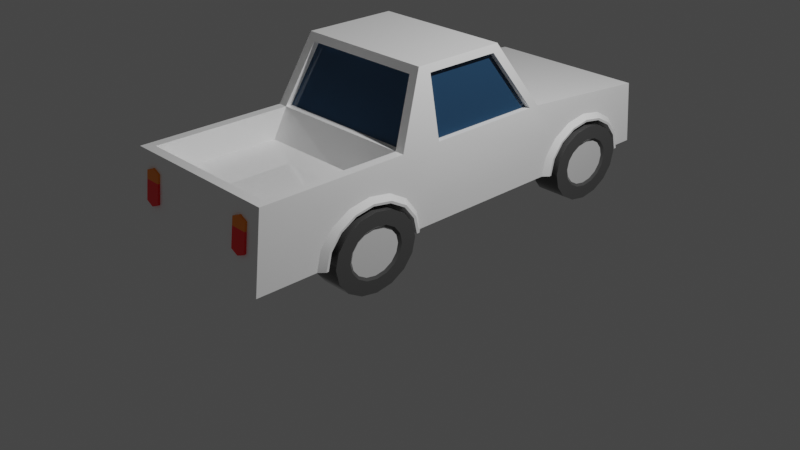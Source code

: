 # Source: truck.blend  (saved by Blender 2.90.8; exported with 4.5.12 LTS)
import bpy
from mathutils import Matrix  # noqa: F401  (used for matrix-valued properties, if any)

bpy.ops.wm.read_factory_settings(use_empty=True)
scene = bpy.context.scene
scene.name = 'Scene'

# ---- collections
col_collection = bpy.data.collections.new('Collection'); scene.collection.children.link(col_collection)

# ---- materials (node trees are filled in below, after node groups)
mat_body = bpy.data.materials.new('body')
mat_body.alpha_threshold = 0.0
mat_body.use_transparent_shadow = False
mat_body.diffuse_color = (0.8816, 0.6446, 0.0328, 1.0)
mat_body.roughness = 0.5
mat_body.line_color = (0.0, 0.0, 0.0, 1.0)
mat_windows = bpy.data.materials.new('windows')
mat_windows.alpha_threshold = 0.0
mat_windows.use_transparent_shadow = False
mat_windows.diffuse_color = (0.2794, 0.5638, 0.8, 1.0)
mat_windows.roughness = 0.5
mat_windows.line_color = (0.0, 0.0, 0.0, 1.0)
mat_lights = bpy.data.materials.new('lights')
mat_lights.alpha_threshold = 0.0
mat_lights.use_transparent_shadow = False
mat_lights.diffuse_color = (0.8, 0.7893, 0.6369, 1.0)
mat_lights.roughness = 0.5
mat_lights.line_color = (0.0, 0.0, 0.0, 1.0)
mat_metal = bpy.data.materials.new('metal')
mat_metal.alpha_threshold = 0.0
mat_metal.use_transparent_shadow = False
mat_metal.diffuse_color = (0.448, 0.448, 0.448, 1.0)
mat_metal.roughness = 0.5
mat_metal.line_color = (0.0, 0.0, 0.0, 1.0)
mat_tires = bpy.data.materials.new('tires')
mat_tires.alpha_threshold = 0.0
mat_tires.use_transparent_shadow = False
mat_tires.diffuse_color = (0.02539, 0.02539, 0.02539, 1.0)
mat_tires.roughness = 0.5
mat_tires.line_color = (0.0, 0.0, 0.0, 1.0)
mat_lights_red = bpy.data.materials.new('lights.red')
mat_lights_red.alpha_threshold = 0.0
mat_lights_red.use_transparent_shadow = False
mat_lights_red.diffuse_color = (1.0, 0.007145, 0.01083, 1.0)
mat_lights_red.roughness = 0.5
mat_lights_red.line_color = (0.0, 0.0, 0.0, 1.0)
mat_lights_orange = bpy.data.materials.new('lights.orange')
mat_lights_orange.alpha_threshold = 0.0
mat_lights_orange.use_transparent_shadow = False
mat_lights_orange.diffuse_color = (1.0, 0.3094, 0.009105, 1.0)
mat_lights_orange.roughness = 0.5
mat_lights_orange.line_color = (0.0, 0.0, 0.0, 1.0)

# ---- material node trees
mat_body.use_nodes = True; mat_body.node_tree.nodes.clear()
_N = mat_body.node_tree.nodes; _L = mat_body.node_tree.links
n0 = _N.new('ShaderNodeOutputMaterial'); n0.name = 'Material Output'; n0.location = (300, 300)
n1 = _N.new('ShaderNodeBsdfPrincipled'); n1.name = 'Principled BSDF'; n1.location = (10, 300)
n1.distribution = 'GGX'
n1.subsurface_method = 'BURLEY'
n1.inputs[0].default_value = (1.0, 1.0, 1.0, 1.0)
n1.inputs[2].default_value = 0.0
n1.inputs[3].default_value = 1.45
n1.inputs[27].default_value = (0.0, 0.0, 0.0, 1.0)
n1.inputs[28].default_value = 1.0
_L.new(n1.outputs[0], n0.inputs[0])
n0.is_active_output = True
mat_windows.use_nodes = True; mat_windows.node_tree.nodes.clear()
_N = mat_windows.node_tree.nodes; _L = mat_windows.node_tree.links
n0 = _N.new('ShaderNodeOutputMaterial'); n0.name = 'Material Output'; n0.location = (300, 300)
n1 = _N.new('ShaderNodeBsdfPrincipled'); n1.name = 'Principled BSDF'; n1.location = (10, 300)
n1.distribution = 'GGX'
n1.subsurface_method = 'BURLEY'
n1.inputs[0].default_value = (0.01961, 0.05882, 0.1176, 1.0)
n1.inputs[2].default_value = 0.0
n1.inputs[3].default_value = 1.45
n1.inputs[27].default_value = (0.0, 0.0, 0.0, 1.0)
n1.inputs[28].default_value = 1.0
_L.new(n1.outputs[0], n0.inputs[0])
n0.is_active_output = True
mat_lights.use_nodes = True; mat_lights.node_tree.nodes.clear()
_N = mat_lights.node_tree.nodes; _L = mat_lights.node_tree.links
n0 = _N.new('ShaderNodeOutputMaterial'); n0.name = 'Material Output'; n0.location = (300, 300)
n1 = _N.new('ShaderNodeBsdfPrincipled'); n1.name = 'Principled BSDF'; n1.location = (10, 300)
n1.distribution = 'GGX'
n1.subsurface_method = 'BURLEY'
n1.inputs[0].default_value = (1.0, 1.0, 0.9, 1.0)
n1.inputs[2].default_value = 0.0
n1.inputs[3].default_value = 1.45
n1.inputs[27].default_value = (0.0, 0.0, 0.0, 1.0)
n1.inputs[28].default_value = 1.0
_L.new(n1.outputs[0], n0.inputs[0])
n0.is_active_output = True
mat_metal.use_nodes = True; mat_metal.node_tree.nodes.clear()
_N = mat_metal.node_tree.nodes; _L = mat_metal.node_tree.links
n0 = _N.new('ShaderNodeOutputMaterial'); n0.name = 'Material Output'; n0.location = (300, 300)
n1 = _N.new('ShaderNodeBsdfPrincipled'); n1.name = 'Principled BSDF'; n1.location = (10, 300)
n1.distribution = 'GGX'
n1.subsurface_method = 'BURLEY'
n1.inputs[0].default_value = (0.7529, 0.7529, 0.7529, 1.0)
n1.inputs[2].default_value = 0.0
n1.inputs[3].default_value = 1.45
n1.inputs[27].default_value = (0.0, 0.0, 0.0, 1.0)
n1.inputs[28].default_value = 1.0
_L.new(n1.outputs[0], n0.inputs[0])
n0.is_active_output = True
mat_tires.use_nodes = True; mat_tires.node_tree.nodes.clear()
_N = mat_tires.node_tree.nodes; _L = mat_tires.node_tree.links
n0 = _N.new('ShaderNodeOutputMaterial'); n0.name = 'Material Output'; n0.location = (300, 300)
n1 = _N.new('ShaderNodeBsdfPrincipled'); n1.name = 'Principled BSDF'; n1.location = (10, 300)
n1.distribution = 'GGX'
n1.subsurface_method = 'BURLEY'
n1.inputs[0].default_value = (0.07843, 0.07843, 0.07843, 1.0)
n1.inputs[2].default_value = 0.0
n1.inputs[3].default_value = 1.45
n1.inputs[27].default_value = (0.0, 0.0, 0.0, 1.0)
n1.inputs[28].default_value = 1.0
_L.new(n1.outputs[0], n0.inputs[0])
n0.is_active_output = True
mat_lights_red.use_nodes = True; mat_lights_red.node_tree.nodes.clear()
_N = mat_lights_red.node_tree.nodes; _L = mat_lights_red.node_tree.links
n0 = _N.new('ShaderNodeOutputMaterial'); n0.name = 'Material Output'; n0.location = (300, 300)
n1 = _N.new('ShaderNodeBsdfPrincipled'); n1.name = 'Principled BSDF'; n1.location = (10, 300)
n1.distribution = 'GGX'
n1.subsurface_method = 'BURLEY'
n1.inputs[0].default_value = (1.0, 0.007, 0.011, 1.0)
n1.inputs[2].default_value = 0.0
n1.inputs[3].default_value = 1.45
n1.inputs[27].default_value = (0.0, 0.0, 0.0, 1.0)
n1.inputs[28].default_value = 1.0
_L.new(n1.outputs[0], n0.inputs[0])
n0.is_active_output = True
mat_lights_orange.use_nodes = True; mat_lights_orange.node_tree.nodes.clear()
_N = mat_lights_orange.node_tree.nodes; _L = mat_lights_orange.node_tree.links
n0 = _N.new('ShaderNodeOutputMaterial'); n0.name = 'Material Output'; n0.location = (300, 300)
n1 = _N.new('ShaderNodeBsdfPrincipled'); n1.name = 'Principled BSDF'; n1.location = (10, 300)
n1.distribution = 'GGX'
n1.subsurface_method = 'BURLEY'
n1.inputs[0].default_value = (1.0, 0.263, 0.0, 1.0)
n1.inputs[2].default_value = 0.0
n1.inputs[3].default_value = 1.45
n1.inputs[27].default_value = (0.0, 0.0, 0.0, 1.0)
n1.inputs[28].default_value = 1.0
_L.new(n1.outputs[0], n0.inputs[0])
n0.is_active_output = True

# ---- world
world_world = bpy.data.worlds.new('World'); scene.world = world_world
world_world.use_nodes = True; world_world.node_tree.nodes.clear()
_N = world_world.node_tree.nodes; _L = world_world.node_tree.links
n0 = _N.new('ShaderNodeOutputWorld'); n0.name = 'World Output'; n0.location = (300, 300)
n1 = _N.new('ShaderNodeBackground'); n1.name = 'Background'; n1.location = (10, 300)
n1.inputs[0].default_value = (0.05088, 0.05088, 0.05088, 1.0)
_L.new(n1.outputs[0], n0.inputs[0])
n0.is_active_output = True
world_world.color = (0.05088, 0.05088, 0.05088)
world_world.use_sun_shadow = False
world_world.sun_shadow_jitter_overblur = 0.0

# ---- cameras
cam_camera = bpy.data.cameras.new('Camera')
cam_camera.clip_end = 100.0
cam_camera.ortho_scale = 7.314

# ---- lights
light_light = bpy.data.lights.new('Light', 'POINT')
light_light.transmission_factor = 0.0
light_light.energy = 1000.0
light_light.shadow_soft_size = 0.1
light_light.shadow_maximum_resolution = 0.006
light_light.use_absolute_resolution = True

# ---- meshes
me_cube_001 = bpy.data.meshes.new('Cube.001')
me_cube_001.from_pydata([(-0.5931, -0.8008, 0.7106), (-0.5931, -0.9699, 0.8065), (-0.8745, -2.333, 1.194), (-0.7381, 0.5499, 1.89), (-0.5931, -1.169, 0.8402), (-0.5931, -1.369, 0.8065), (-0.8745, 2.514, 1.064), (-0.8745, 1.019, 1.194), (-0.7381, -0.461, 1.89), (-0.8745, -0.7736, 1.194), (-0.7235, -2.383, 0.9393), (-0.955, 1.292, 0.3979), (-0.955, 1.328, 0.5502), (-0.955, 1.43, 0.6792), (-0.955, 1.582, 0.7655), (-0.955, 1.761, 0.7958), (-0.955, 1.941, 0.7655), (-0.955, 2.093, 0.6792), (-0.955, 2.194, 0.5502), (-0.955, 2.23, 0.3979), (-0.955, 2.194, 0.2456), (-0.955, 2.093, 0.1165), (-0.955, 1.941, 0.03029), (-0.955, 1.761, 7.322e-08), (-0.955, 1.582, 0.03029), (-0.955, 1.43, 0.1165), (-0.955, 1.328, 0.2456), (-0.955, -0.8646, 0.3979), (-0.955, -1.603, 0.2456), (-0.955, -1.501, 0.1165), (-0.955, -1.349, 0.03029), (-0.955, -1.169, 7.322e-08), (-0.955, -0.9899, 0.03029), (-0.955, -0.8378, 0.1165), (-0.955, -0.7362, 0.2456), (-0.955, -0.7005, 0.3979), (-0.955, -0.7362, 0.5502), (-0.955, -0.8378, 0.6792), (-0.955, -0.9899, 0.7655), (-0.955, -1.169, 0.7958), (-0.955, -1.349, 0.7655), (-0.955, -1.501, 0.6792), (-0.955, -1.603, 0.5502), (-0.955, 2.066, 0.3979), (-0.955, 2.043, 0.4969), (-0.955, 1.977, 0.5808), (-0.955, 1.878, 0.6368), (-0.955, 1.761, 0.6565), (-0.955, 1.645, 0.6368), (-0.955, 1.546, 0.5808), (-0.955, 1.48, 0.4969), (-0.955, 1.456, 0.3979), (-0.5931, -1.538, 0.7106), (-0.6381, -2.383, 0.9393), (-0.5931, -1.651, 0.5671), (-0.5527, -2.383, 0.9393), (-0.8745, -2.418, 0.3979), (-0.8745, 2.582, 0.3979), (-0.5931, -1.691, 0.3979), (-0.9242, -1.691, 0.3979), (-0.5529, -2.311, 0.9396), (-0.8745, -1.779, 0.3979), (-0.8745, -1.733, 0.5958), (-0.8745, -1.6, 0.7637), (-0.8745, -1.403, 0.8758), (-0.8745, -1.169, 0.9152), (-0.8745, -0.9361, 0.8758), (-0.8745, -0.7383, 0.7637), (-0.8745, -0.6062, 0.5958), (-0.8745, -0.5598, 0.3979), (-0.9242, -1.651, 0.5671), (-0.9242, -1.538, 0.7106), (-0.9242, -1.369, 0.8065), (-0.9242, -1.169, 0.8402), (-0.9268, -0.6208, 0.3979), (-0.9268, -0.6625, 0.576), (-0.9268, -0.7814, 0.7271), (-0.9268, -0.9594, 0.828), (-0.9268, -1.169, 0.8634), (-0.9268, -1.379, 0.828), (-0.9268, -1.557, 0.7271), (-0.9268, -1.676, 0.576), (-0.9268, -1.718, 0.3979), (-0.9242, -0.9699, 0.8065), (-0.9242, -0.8008, 0.7106), (-0.9242, -0.6879, 0.5671), (-0.9242, -0.6482, 0.3979), (-0.6329, 1.43, 0.1165), (-0.955, 1.48, 0.2989), (-0.955, 1.546, 0.215), (-0.955, 1.645, 0.159), (-0.955, 1.761, 0.1393), (-0.955, 1.878, 0.159), (-0.955, 1.977, 0.215), (-0.955, 2.043, 0.2989), (-0.5931, -0.6879, 0.5671), (-0.5931, -0.6482, 0.3979), (-0.5927, -1.169, 0.3979), (-0.9242, 1.24, 0.3979), (-0.5931, 1.24, 0.3979), (-0.5931, 1.28, 0.5671), (-0.5931, 1.393, 0.7106), (-0.5931, 1.562, 0.8065), (-0.5931, 1.761, 0.8402), (-0.5931, 1.961, 0.8065), (-0.5931, 2.13, 0.7106), (-0.8745, 1.152, 0.3979), (-0.8745, 1.198, 0.5958), (-0.8745, 1.33, 0.7637), (-0.8745, 1.528, 0.8758), (-0.8745, 1.761, 0.9152), (-0.8745, 1.995, 0.8758), (-0.8745, 2.192, 0.7637), (-0.8745, 2.324, 0.5958), (-0.8745, 2.371, 0.3979), (-0.9242, 1.28, 0.5671), (-0.9242, 1.393, 0.7106), (-0.9242, 1.562, 0.8065), (-0.9242, 1.761, 0.8402), (-0.9268, 2.31, 0.3979), (-0.9268, 2.268, 0.576), (-0.9268, 2.149, 0.7271), (-0.9268, 1.971, 0.828), (-0.9268, 1.761, 0.8634), (-0.9268, 1.551, 0.828), (-0.9268, 1.373, 0.7271), (-0.9268, 1.254, 0.576), (-0.9268, 1.213, 0.3979), (-0.9242, 1.961, 0.8065), (-0.9242, 2.13, 0.7106), (-0.9242, 2.243, 0.5671), (-0.9242, 2.282, 0.3979), (-0.5931, 2.243, 0.5671), (-0.5931, 2.282, 0.3979), (-0.5927, 1.761, 0.3979), (-0.6329, 1.582, 0.03029), (-0.6329, 1.761, 7.797e-08), (-0.6329, 1.941, 0.03029), (-0.6329, 2.093, 0.1165), (-0.6329, 2.194, 0.2456), (-0.6329, 2.23, 0.3979), (-0.6329, 2.194, 0.5502), (-0.6329, 2.093, 0.6792), (-0.6329, 1.941, 0.7655), (-0.6329, 1.761, 0.7958), (-0.6329, 1.582, 0.7655), (-0.6329, 1.43, 0.6792), (-0.6329, 1.328, 0.5502), (-0.6329, 1.292, 0.3979), (-0.6329, 1.328, 0.2456), (-0.6329, 2.066, 0.3979), (-0.6329, 2.043, 0.4969), (-0.6329, 1.977, 0.5808), (-0.6329, 1.878, 0.6368), (-0.6329, 1.761, 0.6565), (-0.6329, 1.645, 0.6368), (-0.6329, 1.546, 0.5808), (-0.6329, 1.48, 0.4969), (-0.6329, 1.456, 0.3979), (-0.955, -1.638, 0.3979), (-0.6329, 1.48, 0.2989), (-0.6329, 1.546, 0.215), (-0.6329, 1.645, 0.159), (-0.6329, 1.761, 0.1393), (-0.6329, 1.878, 0.159), (-0.6329, 1.977, 0.215), (-0.6329, 2.043, 0.2989), (-0.955, -0.8878, 0.4969), (-0.955, -0.9539, 0.5808), (-0.955, -1.053, 0.6368), (-0.955, -1.169, 0.6565), (-0.955, -1.286, 0.6368), (-0.955, -1.385, 0.5808), (-0.955, -1.451, 0.4969), (-0.955, -1.474, 0.3979), (-0.6329, -1.501, 0.1165), (-0.955, -1.451, 0.2989), (-0.955, -1.385, 0.215), (-0.955, -1.286, 0.159), (-0.955, -1.169, 0.1393), (-0.955, -1.053, 0.159), (-0.955, -0.9539, 0.215), (-0.955, -0.8878, 0.2989), (-0.6329, -1.349, 0.03029), (-0.6329, -1.169, 7.797e-08), (-0.6329, -0.9899, 0.03029), (-0.6329, -0.8378, 0.1165), (-0.6329, -0.7362, 0.2456), (-0.6329, -0.7005, 0.3979), (-0.6329, -0.7362, 0.5502), (-0.6329, -0.8378, 0.6792), (-0.6329, -0.9899, 0.7655), (-0.6329, -1.169, 0.7958), (-0.6329, -1.349, 0.7655), (-0.6329, -1.501, 0.6792), (-0.6329, -1.603, 0.5502), (-0.6329, -1.638, 0.3979), (-0.6329, -1.603, 0.2456), (-0.6329, -0.8646, 0.3979), (-0.6329, -0.8878, 0.4969), (-0.6329, -0.9539, 0.5808), (-0.6329, -1.053, 0.6368), (-0.6329, -1.169, 0.6565), (-0.6329, -1.286, 0.6368), (-0.6329, -1.385, 0.5808), (-0.6329, -1.451, 0.4969), (-0.6329, -1.474, 0.3979), (-0.6329, -1.451, 0.2989), (-0.6329, -1.385, 0.215), (-0.6329, -1.286, 0.159), (-0.6329, -1.169, 0.1393), (-0.6329, -1.053, 0.159), (-0.6329, -0.9539, 0.215), (-0.6329, -0.8878, 0.2989), (-0.9349, -0.8951, 0.3979), (-0.9349, 2.036, 0.3979), (-0.9349, 2.015, 0.487), (-0.9349, 1.955, 0.5625), (-0.9349, 1.866, 0.6129), (-0.9349, 1.761, 0.6307), (-0.9349, 1.656, 0.6129), (-0.9349, 1.567, 0.5625), (-0.9349, 1.508, 0.487), (-0.9349, 1.487, 0.3979), (-0.9349, 1.761, 0.3979), (-0.9349, 1.508, 0.3088), (-0.9349, 1.567, 0.2333), (-0.9349, 1.656, 0.1828), (-0.9349, 1.761, 0.1651), (-0.9349, 1.866, 0.1828), (-0.9349, 1.955, 0.2333), (-0.9349, 2.015, 0.3088), (-0.9349, -0.9159, 0.487), (-0.9349, -0.9754, 0.5625), (-0.9349, -1.064, 0.6129), (-0.9349, -1.169, 0.6307), (-0.9349, -1.274, 0.6129), (-0.9349, -1.363, 0.5625), (-0.9349, -1.423, 0.487), (-0.9349, -1.444, 0.3979), (-0.9349, -1.169, 0.3979), (-0.9349, -1.423, 0.3088), (-0.9349, -1.363, 0.2333), (-0.9349, -1.274, 0.1828), (-0.9349, -1.169, 0.1651), (-0.9349, -1.064, 0.1828), (-0.9349, -0.9754, 0.2333), (-0.9349, -0.9159, 0.3088), (-0.6559, 2.554, 0.9318), (-0.6559, 2.514, 0.9319), (-0.6913, 2.562, 0.8474), (-0.6913, 2.514, 0.8475), (-0.6559, 2.571, 0.763), (-0.6559, 2.514, 0.7631), (-0.5705, 2.574, 0.728), (-0.5705, 2.514, 0.7281), (-0.4851, 2.571, 0.763), (-0.4851, 2.514, 0.7631), (-0.4498, 2.562, 0.8474), (-0.4498, 2.514, 0.8475), (-0.4851, 2.554, 0.9318), (-0.4851, 2.514, 0.9319), (-0.5705, 2.55, 0.9667), (-0.5705, 2.514, 0.9669), (-0.3612, 2.52, 0.9668), (-0.3612, 2.544, 0.728), (-0.3612, 2.55, 0.9668), (-0.3612, 2.574, 0.728), (-0.7759, 1.019, 1.194), (-0.6551, 0.5968, 1.81), (-0.8745, 0.9094, 1.194), (-0.7537, 0.4874, 1.81), (-0.8745, -0.3326, 1.194), (-0.7537, -0.3326, 1.81), (0.6551, -0.422, 1.81), (0.7759, -0.7033, 1.194), (-0.8141, 0.9094, 1.194), (-0.6933, 0.4874, 1.81), (-0.8141, -0.3326, 1.194), (-0.6933, -0.3326, 1.81), (0.6551, -0.4923, 1.81), (0.7759, -0.7736, 1.194), (-0.7749, 0.9453, 1.199), (-0.6551, 0.5265, 1.81), (-0.7237, -2.311, 0.739), (-0.7235, -2.407, 0.739), (-0.6383, -2.311, 0.704), (-0.6381, -2.411, 0.704), (-0.5529, -2.311, 0.739), (-0.5527, -2.407, 0.739), (-0.5529, -2.311, 1.025), (-0.5527, -2.373, 1.025), (-0.6383, -2.311, 1.06), (-0.6381, -2.369, 1.06), (-0.7237, -2.311, 1.025), (-0.7235, -2.373, 1.025), (-0.7237, -2.311, 0.9396), (-0.7517, 2.52, 0.9628), (-0.7517, 2.53, 0.9628), (-0.7261, 2.52, 0.9524), (-0.7261, 2.531, 0.9523), (-0.7155, 2.52, 0.927), (-0.7155, 2.534, 0.927), (-0.7261, 2.52, 0.9017), (-0.7261, 2.536, 0.9017), (-0.7517, 2.52, 0.8912), (-0.7517, 2.537, 0.8912), (-0.7773, 2.52, 0.9017), (-0.7773, 2.536, 0.9017), (-0.7879, 2.52, 0.927), (-0.7879, 2.534, 0.927), (-0.7773, 2.52, 0.9524), (-0.7773, 2.531, 0.9523), (0.5931, -0.8008, 0.7106), (0.5931, -0.9699, 0.8065), (0.8745, -2.333, 1.194), (0.7403, 0.5499, 1.89), (0.5931, -1.169, 0.8402), (0.5931, -1.369, 0.8065), (0.8745, 2.514, 1.064), (0.8745, 1.019, 1.194), (0.7403, -0.461, 1.89), (0.8745, -0.7736, 1.194), (0.7235, -2.383, 0.9393), (0.955, 1.292, 0.3979), (0.955, 1.328, 0.5502), (0.955, 1.43, 0.6792), (0.955, 1.582, 0.7655), (0.955, 1.761, 0.7958), (0.955, 1.941, 0.7655), (0.955, 2.093, 0.6792), (0.955, 2.194, 0.5502), (0.955, 2.23, 0.3979), (0.955, 2.194, 0.2456), (0.955, 2.093, 0.1165), (0.955, 1.941, 0.03029), (0.955, 1.761, 7.322e-08), (0.955, 1.582, 0.03029), (0.955, 1.43, 0.1165), (0.955, 1.328, 0.2456), (0.955, -0.8646, 0.3979), (0.955, -1.603, 0.2456), (0.955, -1.501, 0.1165), (0.955, -1.349, 0.03029), (0.955, -1.169, 7.322e-08), (0.955, -0.9899, 0.03029), (0.955, -0.8378, 0.1165), (0.955, -0.7362, 0.2456), (0.955, -0.7005, 0.3979), (0.955, -0.7362, 0.5502), (0.955, -0.8378, 0.6792), (0.955, -0.9899, 0.7655), (0.955, -1.169, 0.7958), (0.955, -1.349, 0.7655), (0.955, -1.501, 0.6792), (0.955, -1.603, 0.5502), (0.955, 2.066, 0.3979), (0.955, 2.043, 0.4969), (0.955, 1.977, 0.5808), (0.955, 1.878, 0.6368), (0.955, 1.761, 0.6565), (0.955, 1.645, 0.6368), (0.955, 1.546, 0.5808), (0.955, 1.48, 0.4969), (0.955, 1.456, 0.3979), (0.5931, -1.538, 0.7106), (0.6381, -2.383, 0.9393), (0.5931, -1.651, 0.5671), (0.5527, -2.383, 0.9393), (0.8745, -2.418, 0.3979), (0.8745, 2.582, 0.3979), (0.5931, -1.691, 0.3979), (0.9242, -1.691, 0.3979), (0.5529, -2.311, 0.9396), (0.8745, -1.779, 0.3979), (0.8745, -1.733, 0.5958), (0.8745, -1.6, 0.7637), (0.8745, -1.403, 0.8758), (0.8745, -1.169, 0.9152), (0.8745, -0.9361, 0.8758), (0.8745, -0.7383, 0.7637), (0.8745, -0.6062, 0.5958), (0.8745, -0.5598, 0.3979), (0.9242, -1.651, 0.5671), (0.9242, -1.538, 0.7106), (0.9242, -1.369, 0.8065), (0.9242, -1.169, 0.8402), (0.9268, -0.6208, 0.3979), (0.9268, -0.6625, 0.576), (0.9268, -0.7814, 0.7271), (0.9268, -0.9594, 0.828), (0.9268, -1.169, 0.8634), (0.9268, -1.379, 0.828), (0.9268, -1.557, 0.7271), (0.9268, -1.676, 0.576), (0.9268, -1.718, 0.3979), (0.9242, -0.9699, 0.8065), (0.9242, -0.8008, 0.7106), (0.9242, -0.6879, 0.5671), (0.9242, -0.6482, 0.3979), (0.6329, 1.43, 0.1165), (0.955, 1.48, 0.2989), (0.955, 1.546, 0.215), (0.955, 1.645, 0.159), (0.955, 1.761, 0.1393), (0.955, 1.878, 0.159), (0.955, 1.977, 0.215), (0.955, 2.043, 0.2989), (0.5931, -0.6879, 0.5671), (0.5931, -0.6482, 0.3979), (0.5927, -1.169, 0.3979), (0.9242, 1.24, 0.3979), (0.5931, 1.24, 0.3979), (0.5931, 1.28, 0.5671), (0.5931, 1.393, 0.7106), (0.5931, 1.562, 0.8065), (0.5931, 1.761, 0.8402), (0.5931, 1.961, 0.8065), (0.5931, 2.13, 0.7106), (0.8745, 1.152, 0.3979), (0.8745, 1.198, 0.5958), (0.8745, 1.33, 0.7637), (0.8745, 1.528, 0.8758), (0.8745, 1.761, 0.9152), (0.8745, 1.995, 0.8758), (0.8745, 2.192, 0.7637), (0.8745, 2.324, 0.5958), (0.8745, 2.371, 0.3979), (0.9242, 1.28, 0.5671), (0.9242, 1.393, 0.7106), (0.9242, 1.562, 0.8065), (0.9242, 1.761, 0.8402), (0.9268, 2.31, 0.3979), (0.9268, 2.268, 0.576), (0.9268, 2.149, 0.7271), (0.9268, 1.971, 0.828), (0.9268, 1.761, 0.8634), (0.9268, 1.551, 0.828), (0.9268, 1.373, 0.7271), (0.9268, 1.254, 0.576), (0.9268, 1.213, 0.3979), (0.9242, 1.961, 0.8065), (0.9242, 2.13, 0.7106), (0.9242, 2.243, 0.5671), (0.9242, 2.282, 0.3979), (0.5931, 2.243, 0.5671), (0.5931, 2.282, 0.3979), (0.5927, 1.761, 0.3979), (0.6329, 1.582, 0.03029), (0.6329, 1.761, 7.797e-08), (0.6329, 1.941, 0.03029), (0.6329, 2.093, 0.1165), (0.6329, 2.194, 0.2456), (0.6329, 2.23, 0.3979), (0.6329, 2.194, 0.5502), (0.6329, 2.093, 0.6792), (0.6329, 1.941, 0.7655), (0.6329, 1.761, 0.7958), (0.6329, 1.582, 0.7655), (0.6329, 1.43, 0.6792), (0.6329, 1.328, 0.5502), (0.6329, 1.292, 0.3979), (0.6329, 1.328, 0.2456), (0.6329, 2.066, 0.3979), (0.6329, 2.043, 0.4969), (0.6329, 1.977, 0.5808), (0.6329, 1.878, 0.6368), (0.6329, 1.761, 0.6565), (0.6329, 1.645, 0.6368), (0.6329, 1.546, 0.5808), (0.6329, 1.48, 0.4969), (0.6329, 1.456, 0.3979), (0.955, -1.638, 0.3979), (0.6329, 1.48, 0.2989), (0.6329, 1.546, 0.215), (0.6329, 1.645, 0.159), (0.6329, 1.761, 0.1393), (0.6329, 1.878, 0.159), (0.6329, 1.977, 0.215), (0.6329, 2.043, 0.2989), (0.955, -0.8878, 0.4969), (0.955, -0.9539, 0.5808), (0.955, -1.053, 0.6368), (0.955, -1.169, 0.6565), (0.955, -1.286, 0.6368), (0.955, -1.385, 0.5808), (0.955, -1.451, 0.4969), (0.955, -1.474, 0.3979), (0.6329, -1.501, 0.1165), (0.955, -1.451, 0.2989), (0.955, -1.385, 0.215), (0.955, -1.286, 0.159), (0.955, -1.169, 0.1393), (0.955, -1.053, 0.159), (0.955, -0.9539, 0.215), (0.955, -0.8878, 0.2989), (0.6329, -1.349, 0.03029), (0.6329, -1.169, 7.797e-08), (0.6329, -0.9899, 0.03029), (0.6329, -0.8378, 0.1165), (0.6329, -0.7362, 0.2456), (0.6329, -0.7005, 0.3979), (0.6329, -0.7362, 0.5502), (0.6329, -0.8378, 0.6792), (0.6329, -0.9899, 0.7655), (0.6329, -1.169, 0.7958), (0.6329, -1.349, 0.7655), (0.6329, -1.501, 0.6792), (0.6329, -1.603, 0.5502), (0.6329, -1.638, 0.3979), (0.6329, -1.603, 0.2456), (0.6329, -0.8646, 0.3979), (0.6329, -0.8878, 0.4969), (0.6329, -0.9539, 0.5808), (0.6329, -1.053, 0.6368), (0.6329, -1.169, 0.6565), (0.6329, -1.286, 0.6368), (0.6329, -1.385, 0.5808), (0.6329, -1.451, 0.4969), (0.6329, -1.474, 0.3979), (0.6329, -1.451, 0.2989), (0.6329, -1.385, 0.215), (0.6329, -1.286, 0.159), (0.6329, -1.169, 0.1393), (0.6329, -1.053, 0.159), (0.6329, -0.9539, 0.215), (0.6329, -0.8878, 0.2989), (0.9349, -0.8951, 0.3979), (0.9349, 2.036, 0.3979), (0.9349, 2.015, 0.487), (0.9349, 1.955, 0.5625), (0.9349, 1.866, 0.6129), (0.9349, 1.761, 0.6307), (0.9349, 1.656, 0.6129), (0.9349, 1.567, 0.5625), (0.9349, 1.508, 0.487), (0.9349, 1.487, 0.3979), (0.9349, 1.761, 0.3979), (0.9349, 1.508, 0.3088), (0.9349, 1.567, 0.2333), (0.9349, 1.656, 0.1828), (0.9349, 1.761, 0.1651), (0.9349, 1.866, 0.1828), (0.9349, 1.955, 0.2333), (0.9349, 2.015, 0.3088), (0.9349, -0.9159, 0.487), (0.9349, -0.9754, 0.5625), (0.9349, -1.064, 0.6129), (0.9349, -1.169, 0.6307), (0.9349, -1.274, 0.6129), (0.9349, -1.363, 0.5625), (0.9349, -1.423, 0.487), (0.9349, -1.444, 0.3979), (0.9349, -1.169, 0.3979), (0.9349, -1.423, 0.3088), (0.9349, -1.363, 0.2333), (0.9349, -1.274, 0.1828), (0.9349, -1.169, 0.1651), (0.9349, -1.064, 0.1828), (0.9349, -0.9754, 0.2333), (0.9349, -0.9159, 0.3088), (0.7813, 2.531, 0.9523), (0.7813, 2.52, 0.9524), (0.792, 2.534, 0.927), (0.792, 2.52, 0.927), (0.7813, 2.536, 0.9017), (0.7813, 2.52, 0.9017), (0.7557, 2.537, 0.8912), (0.7557, 2.52, 0.8912), (0.7301, 2.536, 0.9017), (0.7301, 2.52, 0.9017), (0.7195, 2.534, 0.927), (0.7195, 2.52, 0.927), (0.7301, 2.531, 0.9523), (0.7301, 2.52, 0.9524), (0.7557, 2.53, 0.9628), (0.7557, 2.52, 0.9628), (0.3612, 2.52, 0.9668), (0.3612, 2.544, 0.728), (0.3612, 2.55, 0.9668), (0.3612, 2.574, 0.728), (0.7759, 1.019, 1.194), (0.6551, 0.5968, 1.81), (0.8745, 0.9094, 1.194), (0.7537, 0.4874, 1.81), (0.8745, -0.3326, 1.194), (0.7537, -0.3326, 1.81), (0.8141, 0.9094, 1.194), (0.6933, 0.4874, 1.81), (0.8141, -0.3326, 1.194), (0.6933, -0.3326, 1.81), (0.7749, 0.9453, 1.199), (0.6551, 0.5265, 1.81), (0.7237, -2.311, 0.739), (0.7235, -2.407, 0.739), (0.6383, -2.311, 0.704), (0.6381, -2.411, 0.704), (0.5529, -2.311, 0.739), (0.5527, -2.407, 0.739), (0.5529, -2.311, 1.025), (0.5527, -2.373, 1.025), (0.6383, -2.311, 1.06), (0.6381, -2.369, 1.06), (0.7237, -2.311, 1.025), (0.7235, -2.373, 1.025), (0.7237, -2.311, 0.9396), (0.5746, 2.514, 0.9669), (0.5746, 2.55, 0.9667), (0.4892, 2.514, 0.9319), (0.4892, 2.554, 0.9318), (0.4538, 2.514, 0.8475), (0.4538, 2.562, 0.8474), (0.4892, 2.514, 0.7631), (0.4892, 2.571, 0.763), (0.5746, 2.514, 0.7281), (0.5746, 2.574, 0.728), (0.66, 2.514, 0.7631), (0.66, 2.571, 0.763), (0.6953, 2.514, 0.8475), (0.6953, 2.562, 0.8474), (0.66, 2.514, 0.9319), (0.66, 2.554, 0.9318), (-0.6551, -0.422, 1.81), (-0.7759, -0.7033, 1.194), (-0.6551, -0.4923, 1.81), (-0.7759, -0.7736, 1.194), (0.7759, -2.233, 1.194), (-0.7759, -2.233, 1.194), (0.7759, -0.9311, 0.8936), (-0.7759, -0.9311, 0.8936), (0.7759, -2.233, 0.8936), (-0.7759, -2.233, 0.8936), (-0.5931, -1.169, 0.8402), (-0.5931, -1.369, 0.8065), (-0.955, 1.456, 0.3979), (-0.955, 1.48, 0.2989), (-0.955, 1.546, 0.215), (-0.955, 1.645, 0.159), (-0.955, 1.761, 0.1393), (-0.955, 1.328, 0.5502), (-0.955, 1.292, 0.3979), (-0.955, 1.43, 0.6792), (-0.955, 1.582, 0.7655), (-0.955, 1.761, 0.7958), (-0.955, 1.941, 0.7655), (-0.955, 2.093, 0.6792), (-0.955, 2.194, 0.5502), (-0.955, 2.23, 0.3979), (-0.955, 2.194, 0.2456), (-0.955, 2.093, 0.1165), (-0.955, 1.941, 0.03029), (-0.955, 1.761, 7.322e-08), (-0.955, 1.582, 0.03029), (-0.955, 1.43, 0.1165), (-0.955, 1.328, 0.2456), (-0.955, -1.385, 0.5808), (-0.955, -1.451, 0.4969), (-0.955, -1.169, 0.6565), (-0.955, -1.286, 0.6368), (-0.955, -1.053, 0.6368), (-0.955, -0.9539, 0.5808), (-0.955, -0.8878, 0.4969), (-0.955, -0.8646, 0.3979), (-0.955, -0.8878, 0.2989), (-0.955, -0.9539, 0.215), (-0.955, -1.053, 0.159), (-0.955, -1.169, 0.1393), (-0.955, -1.638, 0.3979), (-0.955, -1.603, 0.2456), (-0.955, -1.501, 0.1165), (-0.955, -1.349, 0.03029), (-0.955, -1.169, 7.322e-08), (-0.955, -0.9899, 0.03029), (-0.955, 1.878, 0.159), (-0.955, 1.977, 0.215), (-0.955, 2.043, 0.2989), (-0.955, 2.066, 0.3979), (-0.955, 2.043, 0.4969), (-0.955, 1.977, 0.5808), (-0.955, 1.878, 0.6368), (-0.955, 1.761, 0.6565), (-0.5931, -1.651, 0.5671), (-0.5931, -1.691, 0.3979), (-0.8745, -2.418, 0.3979), (-0.8745, -2.333, 1.194), (-0.8745, -2.333, 1.194), (-0.5931, -0.6482, 0.3979), (-0.5931, -0.6879, 0.5671), (-0.955, 1.645, 0.6368), (-0.955, 1.546, 0.5808), (-0.5931, -1.538, 0.7106), (-0.955, 1.48, 0.4969), (-0.8745, 2.582, 0.3979), (-0.8745, 2.514, 1.064), (-0.8745, 2.514, 1.064), (-0.8745, -1.733, 0.5958), (-0.8745, -1.779, 0.3979), (-0.8745, -1.6, 0.7637), (-0.8745, -1.403, 0.8758), (-0.8745, -1.169, 0.9152), (-0.8745, -0.7383, 0.7637), (-0.8745, -0.9361, 0.8758), (-0.8745, -0.6062, 0.5958), (-0.8745, -0.5598, 0.3979), (-0.9242, -1.651, 0.5671), (-0.9242, -1.691, 0.3979), (-0.5931, -0.8008, 0.7106), (-0.5931, -0.9699, 0.8065), (-0.9242, -1.538, 0.7106), (-0.9242, -1.369, 0.8065), (-0.9242, -1.169, 0.8402), (-0.9268, -0.6208, 0.3979), (-0.9268, -0.6625, 0.576), (-0.9268, -0.7814, 0.7271), (-0.9268, -0.9594, 0.828), (-0.9268, -1.169, 0.8634), (-0.9268, -1.379, 0.828), (-0.9268, -1.557, 0.7271), (-0.9268, -1.676, 0.576), (-0.9268, -1.718, 0.3979), (-0.9242, -0.8008, 0.7106), (-0.9242, -0.9699, 0.8065), (-0.9242, -0.6879, 0.5671), (-0.9242, -0.6482, 0.3979), (-0.7261, 2.531, 0.9523), (-0.7261, 2.531, 0.9523), (-0.7517, 2.53, 0.9628), (-0.7517, 2.53, 0.9628), (-0.8745, 1.761, 0.9152), (-0.8745, 1.528, 0.8758), (-0.8745, 1.33, 0.7637), (-0.8745, 1.198, 0.5958), (-0.8745, 1.152, 0.3979), (-0.5931, 1.393, 0.7106), (-0.5931, 1.28, 0.5671), (-0.5931, 1.562, 0.8065), (-0.5931, 2.282, 0.3979), (-0.5931, 2.243, 0.5671), (-0.5931, 1.24, 0.3979), (-0.5931, 1.761, 0.8402), (-0.5931, 1.961, 0.8065), (-0.8745, 1.995, 0.8758), (-0.8745, 2.192, 0.7637), (-0.8745, 2.324, 0.5958), (-0.8745, 2.371, 0.3979), (-0.9242, 1.28, 0.5671), (-0.9242, 1.24, 0.3979), (-0.5931, 2.13, 0.7106), (-0.9242, 1.393, 0.7106), (-0.9242, 1.562, 0.8065), (-0.9242, 1.761, 0.8402), (-0.9268, 2.31, 0.3979), (-0.9268, 2.268, 0.576), (-0.9268, 2.149, 0.7271), (-0.9268, 1.971, 0.828), (-0.9268, 1.761, 0.8634), (-0.9268, 1.551, 0.828), (-0.9268, 1.373, 0.7271), (-0.9268, 1.254, 0.576), (-0.9268, 1.213, 0.3979), (-0.9242, 2.13, 0.7106), (-0.9242, 1.961, 0.8065), (-0.9242, 2.243, 0.5671), (-0.9242, 2.282, 0.3979), (-0.6329, 1.292, 0.3979), (-0.6329, 1.328, 0.2456), (-0.6329, 1.43, 0.1165), (-0.6329, 1.582, 0.03029), (-0.6329, 1.761, 7.797e-08), (-0.6329, 1.941, 0.03029), (-0.6329, 2.093, 0.1165), (-0.6329, 2.194, 0.2456), (-0.6329, 2.23, 0.3979), (-0.6329, 2.194, 0.5502), (-0.6329, 2.093, 0.6792), (-0.6329, 1.941, 0.7655), (-0.6329, 1.761, 0.7958), (-0.6329, 1.582, 0.7655), (-0.6329, 1.43, 0.6792), (-0.6329, 1.328, 0.5502), (-0.955, -0.8378, 0.1165), (-0.955, -0.7362, 0.2456), (-0.955, -0.7005, 0.3979), (-0.955, -0.7362, 0.5502), (-0.955, -0.8378, 0.6792), (-0.955, -0.9899, 0.7655), (-0.955, -1.169, 0.7958), (-0.955, -1.349, 0.7655), (-0.955, -1.501, 0.6792), (-0.955, -1.603, 0.5502), (-0.955, -1.286, 0.159), (-0.955, -1.385, 0.215), (-0.955, -1.451, 0.2989), (-0.955, -1.474, 0.3979), (-0.6329, -1.638, 0.3979), (-0.6329, -1.603, 0.2456), (-0.6329, -1.501, 0.1165), (-0.6329, -1.349, 0.03029), (-0.6329, -1.169, 7.797e-08), (-0.6329, -0.9899, 0.03029), (-0.6329, -0.8378, 0.1165), (-0.6329, -0.7362, 0.2456), (-0.6329, -0.7005, 0.3979), (-0.6329, -0.7362, 0.5502), (-0.6329, -0.8378, 0.6792), (-0.6329, -0.9899, 0.7655), (-0.6329, -1.169, 0.7958), (-0.6329, -1.349, 0.7655), (-0.6329, -1.501, 0.6792), (-0.6329, -1.603, 0.5502), (-0.9349, 1.487, 0.3979), (-0.9349, 1.508, 0.3088), (-0.9349, 1.567, 0.2333), (-0.9349, 1.656, 0.1828), (-0.9349, 1.761, 0.1651), (-0.9349, -1.363, 0.5625), (-0.9349, -1.423, 0.487), (-0.9349, -1.169, 0.6307), (-0.9349, -1.274, 0.6129), (-0.9349, -1.064, 0.6129), (-0.9349, -0.9754, 0.5625), (-0.9349, -0.9159, 0.487), (-0.9349, -0.8951, 0.3979), (-0.9349, -0.9159, 0.3088), (-0.9349, -0.9754, 0.2333), (-0.9349, -1.064, 0.1828), (-0.9349, -1.169, 0.1651), (-0.9349, 1.866, 0.1828), (-0.9349, 1.955, 0.2333), (-0.9349, 2.015, 0.3088), (-0.9349, 2.036, 0.3979), (-0.9349, 2.015, 0.487), (-0.9349, 1.955, 0.5625), (-0.9349, 1.866, 0.6129), (-0.9349, 1.761, 0.6307), (-0.9349, 1.656, 0.6129), (-0.9349, 1.567, 0.5625), (-0.9349, 1.508, 0.487), (-0.9349, -1.274, 0.1828), (-0.9349, -1.363, 0.2333), (-0.9349, -1.423, 0.3088), (-0.9349, -1.444, 0.3979), (-0.8745, 1.019, 1.194), (-0.8745, 1.019, 1.194), (-0.5705, 2.55, 0.9667), (-0.5705, 2.55, 0.9667), (-0.6559, 2.554, 0.9318), (-0.6559, 2.554, 0.9318), (-0.6559, 2.514, 0.9319), (-0.6913, 2.562, 0.8474), (-0.6913, 2.562, 0.8474), (-0.6913, 2.514, 0.8475), (-0.6559, 2.571, 0.763), (-0.6559, 2.571, 0.763), (-0.6559, 2.514, 0.7631), (-0.5705, 2.574, 0.728), (-0.5705, 2.574, 0.728), (-0.5705, 2.514, 0.7281), (-0.4851, 2.571, 0.763), (-0.4851, 2.571, 0.763), (-0.4851, 2.514, 0.7631), (-0.4498, 2.562, 0.8474), (-0.4498, 2.562, 0.8474), (-0.4498, 2.514, 0.8475), (-0.4851, 2.554, 0.9318), (-0.4851, 2.554, 0.9318), (-0.4851, 2.514, 0.9319), (-0.5705, 2.514, 0.9669), (-0.3612, 2.574, 0.728), (-0.3612, 2.574, 0.728), (-0.3612, 2.55, 0.9668), (-0.3612, 2.55, 0.9668), (-0.3612, 2.544, 0.728), (-0.3612, 2.52, 0.9668), (-0.7759, 1.019, 1.194), (-0.7759, 1.019, 1.194), (-0.6551, 0.5968, 1.81), (-0.6551, 0.5968, 1.81), (-0.7537, 0.4874, 1.81), (-0.7537, 0.4874, 1.81), (-0.8745, 0.9094, 1.194), (-0.8745, 0.9094, 1.194), (-0.8745, -0.3326, 1.194), (-0.8745, -0.3326, 1.194), (-0.7537, -0.3326, 1.81), (-0.7537, -0.3326, 1.81), (0.7759, -0.7736, 1.194), (0.7759, -0.7736, 1.194), (0.7759, -0.7736, 1.194), (0.7759, -0.7736, 1.194), (0.7759, -0.7736, 1.194), (0.8745, -0.7736, 1.194), (0.8745, -0.7736, 1.194), (-0.6551, -0.422, 1.81), (-0.6551, -0.422, 1.81), (0.6551, -0.422, 1.81), (0.6551, -0.422, 1.81), (-0.6933, 0.4874, 1.81), (-0.6933, 0.4874, 1.81), (-0.8141, 0.9094, 1.194), (-0.8141, 0.9094, 1.194), (-0.8141, -0.3326, 1.194), (-0.8141, -0.3326, 1.194), (-0.6933, -0.3326, 1.81), (-0.6933, -0.3326, 1.81), (-0.6551, -0.4923, 1.81), (-0.6551, -0.4923, 1.81), (-0.7759, -0.7736, 1.194), (-0.7759, -0.7736, 1.194), (-0.7759, -0.7736, 1.194), (-0.7759, -0.7736, 1.194), (-0.7759, -0.7736, 1.194), (-0.7759, -0.7033, 1.194), (-0.7759, -0.7033, 1.194), (0.6551, -0.4923, 1.81), (0.6551, -0.4923, 1.81), (0.7759, -0.7033, 1.194), (0.7759, -0.7033, 1.194), (-0.6551, 0.5265, 1.81), (-0.6551, 0.5265, 1.81), (-0.7749, 0.9453, 1.199), (-0.7749, 0.9453, 1.199), (-0.7237, -2.311, 0.739), (-0.7235, -2.407, 0.739), (-0.7235, -2.407, 0.739), (-0.6381, -2.411, 0.704), (-0.6381, -2.411, 0.704), (-0.6383, -2.311, 0.704), (-0.5527, -2.407, 0.739), (-0.5527, -2.407, 0.739), (-0.5529, -2.311, 0.739), (-0.5527, -2.373, 1.025), (-0.5527, -2.373, 1.025), (-0.5529, -2.311, 1.025), (-0.6381, -2.369, 1.06), (-0.6381, -2.369, 1.06), (-0.6383, -2.311, 1.06), (-0.7235, -2.373, 1.025), (-0.7235, -2.373, 1.025), (-0.7237, -2.311, 1.025), (-0.7517, 2.52, 0.9628), (-0.7261, 2.52, 0.9524), (-0.5527, -2.383, 0.9393), (-0.7235, -2.383, 0.9393), (-0.7381, -0.461, 1.89), (-0.7381, -0.461, 1.89), (-0.8745, -0.7736, 1.194), (-0.8745, -0.7736, 1.194), (-0.7381, 0.5499, 1.89), (-0.7381, 0.5499, 1.89), (-0.7155, 2.534, 0.927), (-0.7155, 2.534, 0.927), (-0.7155, 2.52, 0.927), (-0.7261, 2.536, 0.9017), (-0.7261, 2.536, 0.9017), (-0.7261, 2.52, 0.9017), (-0.7517, 2.537, 0.8912), (-0.7517, 2.537, 0.8912), (-0.7517, 2.52, 0.8912), (-0.7773, 2.536, 0.9017), (-0.7773, 2.536, 0.9017), (-0.7773, 2.52, 0.9017), (-0.7879, 2.534, 0.927), (-0.7879, 2.534, 0.927), (-0.7879, 2.52, 0.927), (-0.7773, 2.531, 0.9523), (-0.7773, 2.531, 0.9523), (-0.7773, 2.52, 0.9524), (0.5931, -1.169, 0.8402), (0.5931, -1.369, 0.8065), (0.955, 1.456, 0.3979), (0.955, 1.48, 0.2989), (0.955, 1.546, 0.215), (0.955, 1.645, 0.159), (0.955, 1.761, 0.1393), (0.955, 1.328, 0.5502), (0.955, 1.292, 0.3979), (0.955, 1.43, 0.6792), (0.955, 1.582, 0.7655), (0.955, 1.761, 0.7958), (0.955, 1.941, 0.7655), (0.955, 2.093, 0.6792), (0.955, 2.194, 0.5502), (0.955, 2.23, 0.3979), (0.955, 2.194, 0.2456), (0.955, 2.093, 0.1165), (0.955, 1.941, 0.03029), (0.955, 1.761, 7.322e-08), (0.955, 1.582, 0.03029), (0.955, 1.43, 0.1165), (0.955, 1.328, 0.2456), (0.955, -1.385, 0.5808), (0.955, -1.451, 0.4969), (0.955, -1.169, 0.6565), (0.955, -1.286, 0.6368), (0.955, -1.053, 0.6368), (0.955, -0.9539, 0.5808), (0.955, -0.8878, 0.4969), (0.955, -0.8646, 0.3979), (0.955, -0.8878, 0.2989), (0.955, -0.9539, 0.215), (0.955, -1.053, 0.159), (0.955, -1.169, 0.1393), (0.955, -1.638, 0.3979), (0.955, -1.603, 0.2456), (0.955, -1.501, 0.1165), (0.955, -1.349, 0.03029), (0.955, -1.169, 7.322e-08), (0.955, -0.9899, 0.03029), (0.955, 1.878, 0.159), (0.955, 1.977, 0.215), (0.955, 2.043, 0.2989), (0.955, 2.066, 0.3979), (0.955, 2.043, 0.4969), (0.955, 1.977, 0.5808), (0.955, 1.878, 0.6368), (0.955, 1.761, 0.6565), (0.5931, -1.651, 0.5671), (0.5931, -1.691, 0.3979), (0.8745, -2.418, 0.3979), (0.8745, -2.333, 1.194), (0.8745, -2.333, 1.194), (0.5931, -0.6482, 0.3979), (0.5931, -0.6879, 0.5671), (0.955, 1.645, 0.6368), (0.7557, 2.53, 0.9628), (0.7557, 2.53, 0.9628), (0.7813, 2.531, 0.9523), (0.7813, 2.531, 0.9523), (0.955, 1.546, 0.5808), (0.5931, -1.538, 0.7106), (0.955, 1.48, 0.4969), (0.8745, 2.582, 0.3979), (0.8745, 2.514, 1.064), (0.8745, 2.514, 1.064), (0.8745, -1.733, 0.5958), (0.8745, -1.779, 0.3979), (0.8745, -1.6, 0.7637), (0.8745, -1.403, 0.8758), (0.8745, -1.169, 0.9152), (0.8745, -0.7383, 0.7637), (0.8745, -0.9361, 0.8758), (0.8745, -0.6062, 0.5958), (0.8745, -0.5598, 0.3979), (0.9242, -1.651, 0.5671), (0.9242, -1.691, 0.3979), (0.5931, -0.8008, 0.7106), (0.5931, -0.9699, 0.8065), (0.9242, -1.538, 0.7106), (0.9242, -1.369, 0.8065), (0.9242, -1.169, 0.8402), (0.9268, -0.6208, 0.3979), (0.9268, -0.6625, 0.576), (0.9268, -0.7814, 0.7271), (0.9268, -0.9594, 0.828), (0.9268, -1.169, 0.8634), (0.9268, -1.379, 0.828), (0.9268, -1.557, 0.7271), (0.9268, -1.676, 0.576), (0.9268, -1.718, 0.3979), (0.9242, -0.8008, 0.7106), (0.9242, -0.9699, 0.8065), (0.9242, -0.6879, 0.5671), (0.9242, -0.6482, 0.3979), (0.8745, 1.761, 0.9152), (0.8745, 1.528, 0.8758), (0.8745, 1.33, 0.7637), (0.8745, 1.198, 0.5958), (0.8745, 1.152, 0.3979), (0.5931, 1.393, 0.7106), (0.5931, 1.28, 0.5671), (0.5931, 1.562, 0.8065), (0.5931, 2.282, 0.3979), (0.5931, 2.243, 0.5671), (0.5931, 1.24, 0.3979), (0.5931, 1.761, 0.8402), (0.5931, 1.961, 0.8065), (0.8745, 1.995, 0.8758), (0.8745, 2.192, 0.7637), (0.8745, 2.324, 0.5958), (0.8745, 2.371, 0.3979), (0.9242, 1.28, 0.5671), (0.9242, 1.24, 0.3979), (0.5931, 2.13, 0.7106), (0.9242, 1.393, 0.7106), (0.9242, 1.562, 0.8065), (0.9242, 1.761, 0.8402), (0.9268, 2.31, 0.3979), (0.9268, 2.268, 0.576), (0.9268, 2.149, 0.7271), (0.9268, 1.971, 0.828), (0.9268, 1.761, 0.8634), (0.9268, 1.551, 0.828), (0.9268, 1.373, 0.7271), (0.9268, 1.254, 0.576), (0.9268, 1.213, 0.3979), (0.9242, 2.13, 0.7106), (0.9242, 1.961, 0.8065), (0.9242, 2.243, 0.5671), (0.9242, 2.282, 0.3979), (0.6329, 1.292, 0.3979), (0.6329, 1.328, 0.2456), (0.6329, 1.43, 0.1165), (0.6329, 1.582, 0.03029), (0.6329, 1.761, 7.797e-08), (0.6329, 1.941, 0.03029), (0.6329, 2.093, 0.1165), (0.6329, 2.194, 0.2456), (0.6329, 2.23, 0.3979), (0.6329, 2.194, 0.5502), (0.6329, 2.093, 0.6792), (0.6329, 1.941, 0.7655), (0.6329, 1.761, 0.7958), (0.6329, 1.582, 0.7655), (0.6329, 1.43, 0.6792), (0.6329, 1.328, 0.5502), (0.955, -0.8378, 0.1165), (0.955, -0.7362, 0.2456), (0.955, -0.7005, 0.3979), (0.955, -0.7362, 0.5502), (0.955, -0.8378, 0.6792), (0.955, -0.9899, 0.7655), (0.955, -1.169, 0.7958), (0.955, -1.349, 0.7655), (0.955, -1.501, 0.6792), (0.955, -1.603, 0.5502), (0.955, -1.286, 0.159), (0.955, -1.385, 0.215), (0.955, -1.451, 0.2989), (0.955, -1.474, 0.3979), (0.6329, -1.638, 0.3979), (0.6329, -1.603, 0.2456), (0.6329, -1.501, 0.1165), (0.6329, -1.349, 0.03029), (0.6329, -1.169, 7.797e-08), (0.6329, -0.9899, 0.03029), (0.6329, -0.8378, 0.1165), (0.6329, -0.7362, 0.2456), (0.6329, -0.7005, 0.3979), (0.6329, -0.7362, 0.5502), (0.6329, -0.8378, 0.6792), (0.6329, -0.9899, 0.7655), (0.6329, -1.169, 0.7958), (0.6329, -1.349, 0.7655), (0.6329, -1.501, 0.6792), (0.6329, -1.603, 0.5502), (0.9349, 1.487, 0.3979), (0.9349, 1.508, 0.3088), (0.9349, 1.567, 0.2333), (0.9349, 1.656, 0.1828), (0.9349, 1.761, 0.1651), (0.9349, -1.363, 0.5625), (0.9349, -1.423, 0.487), (0.9349, -1.169, 0.6307), (0.9349, -1.274, 0.6129), (0.9349, -1.064, 0.6129), (0.9349, -0.9754, 0.5625), (0.9349, -0.9159, 0.487), (0.9349, -0.8951, 0.3979), (0.9349, -0.9159, 0.3088), (0.9349, -0.9754, 0.2333), (0.9349, -1.064, 0.1828), (0.9349, -1.169, 0.1651), (0.9349, 1.866, 0.1828), (0.9349, 1.955, 0.2333), (0.9349, 2.015, 0.3088), (0.9349, 2.036, 0.3979), (0.9349, 2.015, 0.487), (0.9349, 1.955, 0.5625), (0.9349, 1.866, 0.6129), (0.9349, 1.761, 0.6307), (0.9349, 1.656, 0.6129), (0.9349, 1.567, 0.5625), (0.9349, 1.508, 0.487), (0.9349, -1.274, 0.1828), (0.9349, -1.363, 0.2333), (0.9349, -1.423, 0.3088), (0.9349, -1.444, 0.3979), (0.8745, 1.019, 1.194), (0.8745, 1.019, 1.194), (0.7813, 2.52, 0.9524), (0.792, 2.534, 0.927), (0.792, 2.534, 0.927), (0.792, 2.52, 0.927), (0.7813, 2.536, 0.9017), (0.7813, 2.536, 0.9017), (0.7813, 2.52, 0.9017), (0.7557, 2.537, 0.8912), (0.7557, 2.537, 0.8912), (0.7557, 2.52, 0.8912), (0.7301, 2.536, 0.9017), (0.7301, 2.536, 0.9017), (0.7301, 2.52, 0.9017), (0.7195, 2.534, 0.927), (0.7195, 2.534, 0.927), (0.7195, 2.52, 0.927), (0.7301, 2.531, 0.9523), (0.7301, 2.531, 0.9523), (0.7301, 2.52, 0.9524), (0.7557, 2.52, 0.9628), (0.4892, 2.554, 0.9318), (0.4892, 2.554, 0.9318), (0.5746, 2.55, 0.9667), (0.5746, 2.55, 0.9667), (0.5746, 2.514, 0.9669), (0.4892, 2.514, 0.9319), (0.3612, 2.574, 0.728), (0.3612, 2.574, 0.728), (0.3612, 2.55, 0.9668), (0.3612, 2.55, 0.9668), (0.3612, 2.544, 0.728), (0.3612, 2.52, 0.9668), (0.7759, 1.019, 1.194), (0.7759, 1.019, 1.194), (0.6551, 0.5968, 1.81), (0.6551, 0.5968, 1.81), (0.7537, 0.4874, 1.81), (0.7537, 0.4874, 1.81), (0.8745, 0.9094, 1.194), (0.8745, 0.9094, 1.194), (0.8745, -0.3326, 1.194), (0.8745, -0.3326, 1.194), (0.7537, -0.3326, 1.81), (0.7537, -0.3326, 1.81), (0.7403, -0.461, 1.89), (0.7403, -0.461, 1.89), (0.6933, 0.4874, 1.81), (0.6933, 0.4874, 1.81), (0.8141, 0.9094, 1.194), (0.8141, 0.9094, 1.194), (0.8141, -0.3326, 1.194), (0.8141, -0.3326, 1.194), (0.6933, -0.3326, 1.81), (0.6933, -0.3326, 1.81), (0.6551, 0.5265, 1.81), (0.6551, 0.5265, 1.81), (0.7749, 0.9453, 1.199), (0.7749, 0.9453, 1.199), (0.7237, -2.311, 0.739), (0.7235, -2.407, 0.739), (0.7235, -2.407, 0.739), (0.6381, -2.411, 0.704), (0.6381, -2.411, 0.704), (0.6383, -2.311, 0.704), (0.5527, -2.407, 0.739), (0.5527, -2.407, 0.739), (0.5529, -2.311, 0.739), (0.5527, -2.373, 1.025), (0.5527, -2.373, 1.025), (0.5529, -2.311, 1.025), (0.6381, -2.369, 1.06), (0.6381, -2.369, 1.06), (0.6383, -2.311, 1.06), (0.7235, -2.373, 1.025), (0.7235, -2.373, 1.025), (0.7237, -2.311, 1.025), (0.4538, 2.562, 0.8474), (0.4538, 2.562, 0.8474), (0.5527, -2.383, 0.9393), (0.7235, -2.383, 0.9393), (0.7403, 0.5499, 1.89), (0.7403, 0.5499, 1.89), (0.4538, 2.514, 0.8475), (0.4892, 2.571, 0.763), (0.4892, 2.571, 0.763), (0.4892, 2.514, 0.7631), (0.5746, 2.574, 0.728), (0.5746, 2.574, 0.728), (0.5746, 2.514, 0.7281), (0.66, 2.571, 0.763), (0.66, 2.571, 0.763), (0.66, 2.514, 0.7631), (0.6953, 2.562, 0.8474), (0.6953, 2.562, 0.8474), (0.6953, 2.514, 0.8475), (0.66, 2.554, 0.9318), (0.66, 2.554, 0.9318), (0.66, 2.514, 0.9319), (-0.7759, -2.233, 1.194), (-0.7759, -2.233, 1.194), (0.7759, -2.233, 1.194), (0.7759, -2.233, 1.194), (-0.7759, -0.9311, 0.8936), (-0.7759, -0.9311, 0.8936), (0.7759, -0.9311, 0.8936), (0.7759, -0.9311, 0.8936), (-0.7759, -2.233, 0.8936), (-0.7759, -2.233, 0.8936), (0.7759, -2.233, 0.8936), (0.7759, -2.233, 0.8936)], [], [(642, 643, 680, 688), (644, 645, 678, 679), (646, 647, 676, 677), (648, 649, 674, 675), (650, 651, 638, 673), (720, 722, 687, 706), (717, 79, 709, 708), (76, 712, 85, 84), (640, 639, 691, 634), (652, 653, 636, 637), (641, 642, 688, 689), (712, 74, 86, 85), (695, 696, 683, 684), (83, 720, 706, 707), (722, 723, 686, 687), (61, 62, 81, 82), (62, 697, 80, 81), (697, 698, 716, 80), (698, 65, 78, 716), (701, 700, 713, 77), (72, 710, 632, 633), (700, 702, 75, 713), (702, 703, 711, 75), (718, 717, 708, 704), (719, 718, 704, 705), (940, 941, 724, 726), (714, 76, 84, 721), (79, 715, 73, 709), (71, 72, 633, 690), (70, 71, 690, 681), (59, 70, 681, 682), (106, 107, 126, 127), (755, 754, 761, 750), (130, 763, 736, 737), (128, 760, 747, 740), (752, 119, 131, 762), (121, 752, 762, 129), (757, 124, 749, 748), (760, 130, 737, 747), (0, 95, 97), (1, 0, 97), (54, 52, 97), (52, 5, 97), (95, 96, 97), (58, 54, 97), (5, 4, 97), (107, 730, 125, 126), (730, 109, 756, 125), (109, 728, 123, 756), (728, 111, 122, 123), (111, 742, 753, 122), (117, 118, 739, 735), (742, 113, 120, 753), (113, 114, 751, 120), (758, 757, 748, 745), (759, 758, 745, 746), (118, 128, 740, 739), (754, 121, 129, 761), (124, 755, 750, 749), (116, 117, 735, 733), (115, 116, 733, 734), (98, 115, 734, 738), (105, 132, 134), (104, 105, 134), (100, 101, 134), (101, 102, 134), (132, 133, 134), (99, 100, 134), (102, 103, 134), (103, 104, 134), (653, 654, 635, 636), (639, 641, 689, 691), (651, 652, 637, 638), (649, 650, 673, 674), (647, 648, 675, 676), (645, 646, 677, 678), (643, 644, 679, 680), (654, 640, 634, 635), (765, 160, 158, 764), (776, 154, 153, 775), (774, 152, 151, 773), (772, 150, 166, 771), (770, 165, 164, 769), (768, 163, 162, 767), (779, 157, 156, 778), (766, 161, 160, 765), (778, 156, 155, 777), (767, 162, 161, 766), (764, 158, 157, 779), (769, 164, 163, 768), (771, 166, 165, 770), (773, 151, 150, 772), (775, 153, 152, 774), (777, 155, 154, 776), (45, 44, 831, 832), (791, 792, 840, 839), (658, 657, 817, 818), (89, 88, 811, 812), (47, 46, 833, 834), (49, 48, 835, 836), (169, 660, 820, 819), (90, 89, 812, 813), (92, 91, 814, 827), (167, 662, 822, 821), (182, 664, 824, 823), (94, 93, 828, 829), (48, 47, 834, 835), (793, 173, 816, 841), (180, 666, 826, 825), (44, 43, 830, 831), (668, 667, 174, 176), (786, 785, 659, 170), (784, 783, 661, 168), (782, 781, 663, 27), (780, 672, 665, 181), (671, 670, 790, 179), (789, 788, 655, 656), (669, 668, 176, 177), (788, 787, 171, 655), (670, 669, 177, 790), (667, 789, 656, 174), (672, 671, 179, 665), (781, 780, 181, 663), (783, 782, 27, 661), (785, 784, 168, 659), (787, 786, 170, 171), (13, 146, 145, 14), (24, 135, 87, 25), (11, 148, 147, 12), (22, 137, 136, 23), (20, 139, 138, 21), (18, 141, 140, 19), (16, 143, 142, 17), (14, 145, 144, 15), (25, 87, 149, 26), (12, 147, 146, 13), (23, 136, 135, 24), (21, 138, 137, 22), (19, 140, 139, 20), (17, 142, 141, 18), (15, 144, 143, 16), (26, 149, 148, 11), (795, 207, 206, 794), (806, 202, 201, 805), (804, 200, 199, 803), (802, 198, 213, 801), (800, 212, 211, 799), (798, 210, 209, 797), (809, 205, 204, 808), (796, 208, 207, 795), (808, 204, 203, 807), (797, 209, 208, 796), (794, 206, 205, 809), (799, 211, 210, 798), (801, 213, 212, 800), (803, 199, 198, 802), (805, 201, 200, 804), (807, 203, 202, 806), (178, 791, 839, 838), (173, 172, 815, 816), (88, 51, 810, 811), (46, 45, 832, 833), (51, 50, 837, 810), (792, 793, 841, 840), (657, 169, 819, 817), (172, 658, 818, 815), (660, 167, 821, 820), (91, 90, 813, 814), (662, 182, 823, 822), (93, 92, 827, 828), (50, 49, 836, 837), (664, 180, 825, 824), (43, 94, 829, 830), (666, 178, 838, 826), (41, 194, 193, 40), (30, 183, 175, 29), (159, 196, 195, 42), (32, 185, 184, 31), (34, 187, 186, 33), (36, 189, 188, 35), (38, 191, 190, 37), (40, 193, 192, 39), (29, 175, 197, 28), (42, 195, 194, 41), (31, 184, 183, 30), (33, 186, 185, 32), (35, 188, 187, 34), (37, 190, 189, 36), (39, 192, 191, 38), (28, 197, 196, 159), (215, 231, 224), (230, 229, 224), (222, 221, 224), (228, 227, 224), (225, 223, 224), (218, 217, 224), (223, 222, 224), (216, 215, 224), (231, 230, 224), (220, 219, 224), (229, 228, 224), (227, 226, 224), (226, 225, 224), (219, 218, 224), (221, 220, 224), (217, 216, 224), (214, 247, 240), (246, 245, 240), (238, 237, 240), (244, 243, 240), (241, 239, 240), (234, 233, 240), (239, 238, 240), (232, 214, 240), (247, 246, 240), (236, 235, 240), (245, 244, 240), (243, 242, 240), (242, 241, 240), (235, 234, 240), (237, 236, 240), (233, 232, 240), (1020, 376, 1038), (693, 741, 110), (842, 693, 110, 729), (851, 249, 847, 849), (848, 867, 844, 846), (845, 865, 248), (854, 251, 850, 852), (857, 253, 853, 855), (860, 255, 856, 858), (863, 257, 859, 861), (866, 259, 862, 864), (263, 261, 260, 262), (872, 873, 870, 868), (883, 885, 904, 902), (903, 897, 899, 901), (884, 879, 898, 279), (270, 882, 278, 900), (878, 881, 276, 277), (1225, 915, 886, 891), (875, 876, 918, 920), (927, 930, 928, 925), (933, 936, 934, 931), (296, 922, 923, 943), (292, 939, 937, 935), (284, 286, 926, 924), (299, 952, 950, 725), (10, 285, 287, 53), (914, 906, 893, 895), (693, 743, 112), (108, 731, 272, 880), (693, 692, 744, 743), (69, 68, 731, 732), (731, 68, 272), (693, 112, 741), (288, 60, 55, 929), (4, 1, 97), (271, 948, 842, 880), (694, 843, 874), (946, 272, 66, 699), (7, 949, 877, 268), (842, 729, 108, 880), (892, 1039, 379, 585), (715, 714, 721, 73), (65, 701, 77, 78), (710, 83, 707, 632), (63, 684, 64), (301, 955, 953, 951), (695, 684, 63), (303, 958, 956, 954), (289, 942, 53, 287), (305, 961, 959, 957), (307, 964, 962, 960), (727, 300, 312), (311, 297, 298, 966), (60, 290, 932, 55), (942, 291, 293, 53), (938, 10, 53, 293), (294, 296, 943, 295), (309, 967, 965, 963), (978, 1024, 1016, 979), (980, 1015, 1014, 981), (982, 1013, 1012, 983), (984, 1011, 1010, 985), (986, 1009, 974, 987), (1060, 1046, 1023, 1062), (1057, 1048, 1049, 392), (389, 397, 398, 1052), (976, 970, 1031, 975), (988, 973, 972, 989), (977, 1029, 1024, 978), (1052, 398, 399, 387), (380, 1042, 585), (1035, 1020, 1019, 1036), (396, 1047, 1046, 1060), (1062, 1023, 1022, 1063), (374, 395, 394, 375), (375, 394, 393, 1037), (1037, 393, 1056, 377), (377, 1056, 391, 378), (1041, 390, 1053, 1040), (385, 969, 968, 1050), (1040, 1053, 388, 381), (381, 388, 1051, 1043), (1058, 1044, 1048, 1057), (1059, 1045, 1044, 1058), (67, 272, 68), (1183, 1181, 1028, 562), (1054, 1061, 397, 389), (392, 1049, 386, 1055), (384, 1030, 969, 385), (383, 1017, 1030, 384), (372, 1018, 1017, 383), (419, 440, 439, 420), (1091, 1086, 1097, 1090), (443, 1073, 1072, 1099), (441, 1076, 1083, 1096), (1088, 1098, 444, 432), (434, 442, 1098, 1088), (1093, 1084, 1085, 437), (1096, 1083, 1073, 443), (313, 410, 408), (314, 410, 313), (367, 410, 365), (365, 410, 318), (408, 410, 409), (371, 410, 367), (318, 410, 317), (420, 439, 438, 1066), (1066, 438, 1092, 422), (422, 1092, 436, 1064), (1064, 436, 435, 424), (424, 435, 1089, 1078), (430, 1071, 1075, 431), (1078, 1089, 433, 426), (426, 433, 1087, 427), (1094, 1081, 1084, 1093), (1095, 1082, 1081, 1094), (431, 1075, 1076, 441), (1090, 1097, 442, 434), (437, 1085, 1086, 1091), (429, 1069, 1071, 430), (428, 1070, 1069, 429), (411, 1074, 1070, 428), (418, 447, 445), (417, 447, 418), (413, 447, 414), (414, 447, 415), (445, 447, 446), (412, 447, 413), (415, 447, 416), (416, 447, 417), (989, 972, 971, 990), (975, 1031, 1029, 977), (987, 974, 973, 988), (985, 1010, 1009, 986), (983, 1012, 1011, 984), (981, 1014, 1013, 982), (979, 1016, 1015, 980), (990, 971, 970, 976), (1101, 1100, 471, 473), (1112, 1111, 466, 467), (1110, 1109, 464, 465), (1108, 1107, 479, 463), (1106, 1105, 477, 478), (1104, 1103, 475, 476), (1115, 1114, 469, 470), (1102, 1101, 473, 474), (1114, 1113, 468, 469), (1103, 1102, 474, 475), (1100, 1115, 470, 471), (1105, 1104, 476, 477), (1107, 1106, 478, 479), (1109, 1108, 463, 464), (1111, 1110, 465, 466), (1113, 1112, 467, 468), (358, 1168, 1167, 357), (1127, 1175, 1176, 1128), (994, 1154, 1153, 993), (402, 1148, 1147, 401), (360, 1170, 1169, 359), (362, 1172, 1171, 361), (482, 1155, 1156, 996), (403, 1149, 1148, 402), (405, 1163, 1150, 404), (480, 1157, 1158, 998), (495, 1159, 1160, 1000), (407, 1165, 1164, 406), (361, 1171, 1170, 360), (1129, 1177, 1152, 486), (493, 1161, 1162, 1002), (357, 1167, 1166, 356), (1004, 489, 487, 1003), (1122, 483, 995, 1121), (1120, 481, 997, 1119), (1118, 340, 999, 1117), (1116, 494, 1001, 1008), (1007, 492, 1126, 1006), (1125, 992, 991, 1124), (1005, 490, 489, 1004), (1124, 991, 484, 1123), (1006, 1126, 490, 1005), (1003, 487, 992, 1125), (1008, 1001, 492, 1007), (1117, 999, 494, 1116), (1119, 997, 340, 1118), (1121, 995, 481, 1120), (1123, 484, 483, 1122), (326, 327, 458, 459), (337, 338, 400, 448), (324, 325, 460, 461), (335, 336, 449, 450), (333, 334, 451, 452), (331, 332, 453, 454), (329, 330, 455, 456), (327, 328, 457, 458), (338, 339, 462, 400), (325, 326, 459, 460), (336, 337, 448, 449), (334, 335, 450, 451), (332, 333, 452, 453), (330, 331, 454, 455), (328, 329, 456, 457), (339, 324, 461, 462), (1131, 1130, 519, 520), (1142, 1141, 514, 515), (1140, 1139, 512, 513), (1138, 1137, 526, 511), (1136, 1135, 524, 525), (1134, 1133, 522, 523), (1145, 1144, 517, 518), (1132, 1131, 520, 521), (1144, 1143, 516, 517), (1133, 1132, 521, 522), (1130, 1145, 518, 519), (1135, 1134, 523, 524), (1137, 1136, 525, 526), (1139, 1138, 511, 512), (1141, 1140, 513, 514), (1143, 1142, 515, 516), (491, 1174, 1175, 1127), (486, 1152, 1151, 485), (401, 1147, 1146, 364), (359, 1169, 1168, 358), (364, 1146, 1173, 363), (1128, 1176, 1177, 1129), (993, 1153, 1155, 482), (485, 1151, 1154, 994), (996, 1156, 1157, 480), (404, 1150, 1149, 403), (998, 1158, 1159, 495), (406, 1164, 1163, 405), (363, 1173, 1172, 362), (1000, 1160, 1161, 493), (356, 1166, 1165, 407), (1002, 1162, 1174, 491), (354, 353, 506, 507), (343, 342, 488, 496), (472, 355, 508, 509), (345, 344, 497, 498), (347, 346, 499, 500), (349, 348, 501, 502), (351, 350, 503, 504), (353, 352, 505, 506), (342, 341, 510, 488), (355, 354, 507, 508), (344, 343, 496, 497), (346, 345, 498, 499), (348, 347, 500, 501), (350, 349, 502, 503), (352, 351, 504, 505), (341, 472, 509, 510), (528, 537, 544), (543, 537, 542), (535, 537, 534), (541, 537, 540), (538, 537, 536), (531, 537, 530), (536, 537, 535), (529, 537, 528), (544, 537, 543), (533, 537, 532), (542, 537, 541), (540, 537, 539), (539, 537, 538), (532, 537, 531), (534, 537, 533), (530, 537, 529), (527, 553, 560), (559, 553, 558), (551, 553, 550), (557, 553, 556), (554, 553, 552), (547, 553, 546), (552, 553, 551), (545, 553, 527), (560, 553, 559), (549, 553, 548), (558, 553, 557), (556, 553, 555), (555, 553, 554), (548, 553, 547), (550, 553, 549), (546, 553, 545), (1038, 1039, 892, 1020), (1033, 423, 1077), (1178, 1065, 423, 1033), (1180, 1027, 1025, 1199), (1026, 561, 1197), (1186, 1184, 1182, 564), (1189, 1187, 1185, 566), (1192, 1190, 1188, 568), (1195, 1193, 1191, 570), (1198, 1196, 1194, 572), (1204, 1202, 1200, 1205), (608, 1201, 1256, 1262), (1210, 1206, 1208, 1211), (1221, 1231, 1233, 586), (908, 887, 916, 913), (1232, 1230, 1228, 1226), (894, 912, 917, 896), (1223, 590, 1227, 1217), (583, 1229, 589, 1220), (1216, 588, 587, 1219), (944, 905, 915, 1225), (280, 274, 275, 281), (1213, 1236, 1234, 1214), (1243, 1241, 1244, 1246), (1249, 1247, 1250, 1252), (605, 1259, 1239, 1238), (601, 1251, 1253, 1255), (593, 1240, 1242, 595), (610, 1257, 1263, 1265), (323, 366, 596, 594), (944, 947, 907, 905), (272, 946, 945, 273), (1033, 425, 1079), (421, 1218, 585, 1067), (1033, 1079, 1080, 1032), (382, 1068, 1067, 1042), (1067, 585, 1042), (1033, 1077, 425), (597, 1245, 368, 373), (317, 410, 314), (584, 1218, 1178, 1260), (1034, 1212, 1179), (585, 1222, 1224, 892), (320, 581, 1215, 1261), (66, 272, 67), (1178, 1218, 421, 1065), (379, 380, 585), (1055, 386, 1061, 1054), (378, 391, 390, 1041), (1050, 968, 1047, 396), (946, 699, 64, 684), (612, 1264, 1266, 1268), (1035, 376, 1020), (614, 1267, 1269, 1271), (598, 596, 366, 1258), (616, 1270, 1272, 1274), (1203, 621, 609), (620, 1276, 607, 606), (618, 1273, 1275, 1277), (373, 368, 1248, 599), (1258, 366, 602, 600), (1254, 602, 366, 323), (603, 604, 1259, 605), (576, 575, 573, 574), (264, 577, 1209, 871), (869, 1207, 578, 265), (266, 579, 580, 267), (269, 582, 1235, 919), (921, 283, 592, 1237), (1212, 874, 282, 591), (877, 949, 1261, 1215), (624, 911, 623, 622), (1034, 694, 874, 1212), (370, 57, 6, 319), (258, 256, 865), (250, 248, 252), (254, 252, 256), (865, 256, 248), (252, 248, 256), (302, 304, 300), (310, 312, 308), (306, 308, 304), (300, 304, 312), (308, 312, 304), (611, 609, 613), (619, 617, 621), (615, 613, 617), (609, 621, 613), (617, 613, 621), (571, 1197, 569), (563, 565, 561), (567, 569, 565), (1197, 561, 569), (565, 569, 561), (909, 1279, 1287, 1283), (888, 1281, 1021, 322), (685, 627, 625, 9), (1284, 1282, 1286, 1288), (626, 889, 1285, 1289), (1278, 1280, 630, 631), (890, 910, 629, 628), (2, 56, 369, 315), (1281, 627, 685, 1021), (1224, 1222, 584, 1260), (273, 945, 948, 271), (321, 316, 3, 8)])
me_cube_001.polygons.foreach_set('use_smooth', [1, 1, 1, 1, 1, 1, 1, 1, 1, 1, 1, 1, 1, 1, 1, 1, 1, 1, 1, 1, 1, 1, 1, 1, 1, 0, 1, 1, 1, 1, 1, 1, 1, 1, 1, 1, 1, 1, 1, 1, 1, 1, 1, 1, 1, 1, 1, 1, 1, 1, 1, 1, 1, 1, 1, 1, 1, 1, 1, 1, 1, 1, 1, 1, 1, 1, 1, 1, 1, 1, 1, 1, 1, 1, 1, 1, 1, 1, 1, 1, 1, 1, 1, 1, 1, 1, 1, 1, 1, 1, 1, 1, 1, 1, 1, 1, 1, 1, 1, 1, 1, 1, 1, 1, 1, 1, 1, 1, 1, 1, 1, 1, 1, 1, 1, 1, 1, 1, 1, 1, 1, 1, 1, 1, 1, 1, 1, 1, 1, 1, 1, 1, 1, 1, 1, 1, 1, 1, 1, 1, 1, 1, 1, 1, 1, 1, 1, 1, 1, 1, 1, 1, 1, 1, 1, 1, 1, 1, 1, 1, 1, 1, 1, 1, 1, 1, 1, 1, 1, 1, 1, 1, 1, 1, 1, 1, 1, 1, 1, 1, 1, 1, 1, 1, 1, 1, 1, 1, 1, 1, 1, 1, 1, 1, 1, 1, 1, 1, 1, 1, 1, 1, 1, 1, 1, 1, 1, 1, 1, 1, 1, 1, 1, 1, 1, 1, 1, 1, 1, 1, 1, 1, 1, 1, 1, 0, 0, 0, 0, 0, 0, 0, 0, 0, 0, 1, 1, 1, 1, 1, 1, 1, 0, 0, 0, 0, 0, 0, 0, 1, 1, 1, 1, 1, 1, 1, 0, 1, 1, 1, 1, 1, 1, 1, 1, 1, 1, 1, 0, 1, 0, 0, 0, 0, 0, 0, 0, 0, 0, 0, 0, 1, 1, 1, 1, 1, 1, 1, 1, 1, 1, 1, 1, 1, 1, 1, 1, 1, 1, 1, 1, 1, 1, 1, 1, 1, 1, 1, 0, 1, 1, 1, 1, 1, 1, 1, 1, 1, 1, 1, 1, 1, 1, 1, 1, 1, 1, 1, 1, 1, 1, 1, 1, 1, 1, 1, 1, 1, 1, 1, 1, 1, 1, 1, 1, 1, 1, 1, 1, 1, 1, 1, 1, 1, 1, 1, 1, 1, 1, 1, 1, 1, 1, 1, 1, 1, 1, 1, 1, 1, 1, 1, 1, 1, 1, 1, 1, 1, 1, 1, 1, 1, 1, 1, 1, 1, 1, 1, 1, 1, 1, 1, 1, 1, 1, 1, 1, 1, 1, 1, 1, 1, 1, 1, 1, 1, 1, 1, 1, 1, 1, 1, 1, 1, 1, 1, 1, 1, 1, 1, 1, 1, 1, 1, 1, 1, 1, 1, 1, 1, 1, 1, 1, 1, 1, 1, 1, 1, 1, 1, 1, 1, 1, 1, 1, 1, 1, 1, 1, 1, 1, 1, 1, 1, 1, 1, 1, 1, 1, 1, 1, 1, 1, 1, 1, 1, 1, 1, 1, 1, 1, 1, 1, 1, 1, 1, 1, 1, 1, 1, 1, 1, 1, 1, 1, 1, 1, 1, 1, 1, 1, 1, 1, 1, 1, 1, 1, 1, 1, 1, 1, 1, 1, 1, 1, 1, 1, 1, 0, 0, 0, 0, 0, 0, 0, 0, 0, 0, 1, 1, 1, 1, 1, 1, 1, 1, 1, 1, 0, 0, 0, 0, 0, 0, 0, 1, 1, 1, 1, 1, 1, 1, 1, 0, 1, 1, 1, 1, 1, 1, 1, 1, 1, 1, 1, 1, 0, 1, 0, 0, 0, 0, 0, 0, 0, 0, 0, 0, 0, 0, 0, 0, 1, 1, 1, 1, 1, 1, 1, 0, 0, 0, 0, 0, 0, 0, 0, 0, 0, 0, 0, 0, 0, 0, 0, 0, 0, 0, 0, 1, 1, 1, 1, 1, 0, 1, 1, 1, 1, 1, 1])
me_cube_001.polygons.foreach_set('material_index', [4, 4, 4, 4, 4, 0, 0, 0, 4, 4, 4, 0, 0, 0, 0, 0, 0, 0, 0, 0, 0, 0, 0, 0, 0, 6, 0, 0, 0, 0, 0, 0, 0, 0, 0, 0, 0, 0, 0, 0, 0, 0, 0, 0, 0, 0, 0, 0, 0, 0, 0, 0, 0, 0, 0, 0, 0, 0, 0, 0, 0, 0, 0, 0, 0, 0, 0, 0, 0, 0, 4, 4, 4, 4, 4, 4, 4, 4, 4, 4, 4, 4, 4, 4, 4, 4, 4, 4, 4, 4, 4, 4, 4, 4, 4, 4, 4, 4, 4, 4, 4, 4, 4, 4, 4, 4, 4, 4, 4, 4, 4, 4, 4, 4, 4, 4, 4, 4, 4, 4, 4, 4, 4, 4, 4, 4, 4, 4, 4, 4, 4, 4, 4, 4, 4, 4, 4, 4, 4, 4, 4, 4, 4, 4, 4, 4, 4, 4, 4, 4, 4, 4, 4, 4, 4, 4, 4, 4, 4, 4, 4, 4, 4, 4, 4, 4, 4, 4, 4, 4, 4, 4, 4, 4, 4, 4, 4, 4, 4, 4, 4, 4, 4, 4, 4, 4, 4, 4, 4, 4, 3, 3, 3, 3, 3, 3, 3, 3, 3, 3, 3, 3, 3, 3, 3, 3, 3, 3, 3, 3, 3, 3, 3, 3, 3, 3, 3, 3, 3, 3, 3, 3, 0, 0, 0, 2, 2, 2, 2, 2, 2, 2, 2, 2, 3, 0, 1, 0, 0, 0, 0, 0, 5, 6, 5, 6, 5, 6, 5, 0, 0, 0, 0, 0, 0, 0, 5, 0, 0, 0, 0, 0, 0, 0, 0, 0, 0, 0, 6, 0, 6, 5, 6, 6, 6, 6, 6, 6, 6, 6, 6, 4, 4, 4, 4, 4, 0, 0, 0, 4, 4, 4, 0, 0, 0, 0, 0, 0, 0, 0, 0, 0, 0, 0, 0, 0, 0, 0, 6, 0, 0, 0, 0, 0, 0, 0, 0, 0, 0, 0, 0, 0, 0, 0, 0, 0, 0, 0, 0, 0, 0, 0, 0, 0, 0, 0, 0, 0, 0, 0, 0, 0, 0, 0, 0, 0, 0, 0, 0, 0, 0, 0, 0, 4, 4, 4, 4, 4, 4, 4, 4, 4, 4, 4, 4, 4, 4, 4, 4, 4, 4, 4, 4, 4, 4, 4, 4, 4, 4, 4, 4, 4, 4, 4, 4, 4, 4, 4, 4, 4, 4, 4, 4, 4, 4, 4, 4, 4, 4, 4, 4, 4, 4, 4, 4, 4, 4, 4, 4, 4, 4, 4, 4, 4, 4, 4, 4, 4, 4, 4, 4, 4, 4, 4, 4, 4, 4, 4, 4, 4, 4, 4, 4, 4, 4, 4, 4, 4, 4, 4, 4, 4, 4, 4, 4, 4, 4, 4, 4, 4, 4, 4, 4, 4, 4, 4, 4, 4, 4, 4, 4, 4, 4, 4, 4, 4, 4, 4, 4, 4, 4, 4, 4, 3, 3, 3, 3, 3, 3, 3, 3, 3, 3, 3, 3, 3, 3, 3, 3, 3, 3, 3, 3, 3, 3, 3, 3, 3, 3, 3, 3, 3, 3, 3, 3, 0, 0, 0, 6, 6, 6, 6, 6, 6, 6, 2, 2, 3, 0, 0, 1, 1, 0, 0, 0, 0, 0, 0, 5, 6, 5, 6, 5, 2, 5, 0, 0, 0, 0, 0, 0, 0, 0, 5, 0, 0, 0, 0, 0, 0, 0, 0, 0, 0, 0, 0, 2, 0, 2, 5, 2, 2, 2, 2, 6, 6, 6, 6, 6, 3, 3, 3, 0, 1, 0, 0, 0, 0, 0, 2, 2, 2, 2, 2, 6, 6, 6, 6, 6, 2, 2, 2, 2, 2, 6, 6, 6, 6, 6, 0, 0, 0, 0, 0, 0, 0, 0, 0, 0, 0, 0])
me_cube_001.materials.append(mat_body)
me_cube_001.materials.append(mat_windows)
me_cube_001.materials.append(mat_lights)
me_cube_001.materials.append(mat_metal)
me_cube_001.materials.append(mat_tires)
me_cube_001.materials.append(mat_lights_red)
me_cube_001.materials.append(mat_lights_orange)
me_cube_001.use_remesh_preserve_volume = False
me_cube_001.use_remesh_preserve_attributes = False
me_cube_001.use_mirror_vertex_groups = False
me_cube_001.update()

# ---- objects
ob_light = bpy.data.objects.new('Light', light_light)
ob_camera = bpy.data.objects.new('Camera', cam_camera)
ob_truck = bpy.data.objects.new('Truck', me_cube_001)

# ---- transforms, parenting, visibility, modifiers, constraints
ob_light.location = (4.076, 1.005, 5.904)
ob_light.rotation_euler = (0.6503, 0.05522, 1.866)
ob_light.lock_rotations_4d = False
ob_light.empty_display_type = 'ARROWS'
ob_light.color = (0.0, 0.0, 0.0, 0.0)
ob_light.lineart.crease_threshold = 0.0
ob_camera.location = (7.359, -6.926, 4.958)
ob_camera.rotation_euler = (1.109, 0.0, 0.8149)
ob_camera.lock_rotations_4d = False
ob_camera.empty_display_type = 'ARROWS'
ob_camera.color = (0.0, 0.0, 0.0, 0.0)
ob_camera.display_type = 'WIRE'
ob_camera.lineart.crease_threshold = 0.0
ob_truck.location = (0.0, 0.0, 0.0)
ob_truck.lineart.crease_threshold = 0.0

# ---- collection membership
col_collection.objects.link(ob_light)
col_collection.objects.link(ob_camera)
col_collection.objects.link(ob_truck)

# ---- scene / render settings (as saved in the file)
scene.camera = ob_camera
scene.frame_start = 1; scene.frame_end = 250; scene.frame_set(1)
scene.render.engine = 'BLENDER_EEVEE_NEXT'
scene.cycles.use_denoising = False
scene.cycles.samples = 128
scene.cycles.sampling_pattern = 'TABULATED_SOBOL'
scene.cycles.use_adaptive_sampling = False
scene.cycles.use_light_tree = False
scene.view_settings.view_transform = 'Filmic'
bpy.context.view_layer.update()
